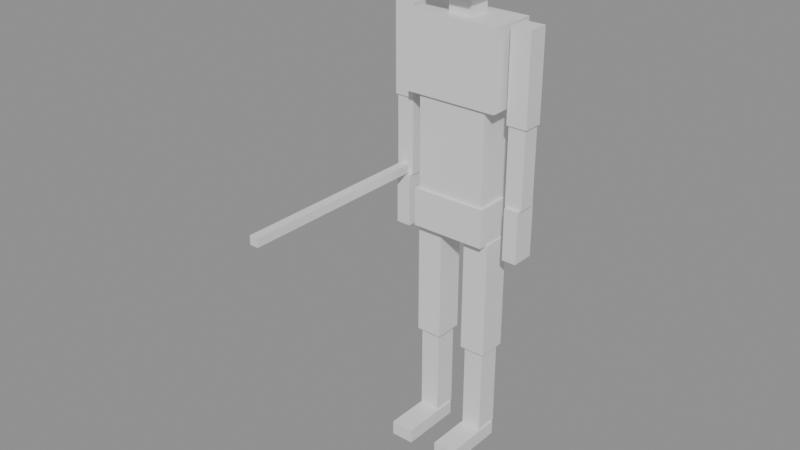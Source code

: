 # Source: kalev_blocking.blend  (saved by Blender 5.1.30; exported with 4.5.12 LTS)
import bpy
from mathutils import Matrix  # noqa: F401  (used for matrix-valued properties, if any)

bpy.ops.wm.read_factory_settings(use_empty=True)
scene = bpy.context.scene
scene.name = 'Scene'

# ---- materials (node trees are filled in below, after node groups)
mat_placeholder = bpy.data.materials.new('placeholder')
mat_placeholder.diffuse_color = (0.973, 0.945, 0.898, 1.0)

# ---- material node trees
mat_placeholder.use_nodes = True; mat_placeholder.node_tree.nodes.clear()
_N = mat_placeholder.node_tree.nodes; _L = mat_placeholder.node_tree.links
n0 = _N.new('ShaderNodeBsdfPrincipled'); n0.name = 'Principled BSDF'; n0.location = (-200, 100)
n1 = _N.new('ShaderNodeOutputMaterial'); n1.name = 'Material Output'; n1.location = (200, 100)
_L.new(n0.outputs[0], n1.inputs[0])
n1.is_active_output = True

# ---- meshes
me_hips_m = bpy.data.meshes.new('hips_m')
me_hips_m.from_pydata([(-0.13, -0.08, 0.768), (0.13, -0.08, 0.768), (0.13, 0.08, 0.768), (-0.13, 0.08, 0.768), (-0.13, -0.08, 0.9), (0.13, -0.08, 0.9), (0.13, 0.08, 0.9), (-0.13, 0.08, 0.9), (-0.12, -0.07, 0.9), (0.12, -0.07, 0.9), (0.12, 0.07, 0.9), (-0.12, 0.07, 0.9), (-0.12, -0.07, 1.217), (0.12, -0.07, 1.217), (0.12, 0.07, 1.217), (-0.12, 0.07, 1.217), (-0.16, -0.08, 1.217), (0.16, -0.08, 1.217), (0.16, 0.08, 1.217), (-0.16, 0.08, 1.217), (-0.16, -0.08, 1.476), (0.16, -0.08, 1.476), (0.16, 0.08, 1.476), (-0.16, 0.08, 1.476), (-0.04, -0.04, 1.476), (0.04, -0.04, 1.476), (0.04, 0.04, 1.476), (-0.04, 0.04, 1.476), (-0.04, -0.04, 1.56), (0.04, -0.04, 1.56), (0.04, 0.04, 1.56), (-0.04, 0.04, 1.56), (-0.08, -0.1, 1.56), (0.08, -0.1, 1.56), (0.08, 0.08, 1.56), (-0.08, 0.08, 1.56), (-0.08, -0.1, 1.8), (0.08, -0.1, 1.8), (0.08, 0.08, 1.8), (-0.08, 0.08, 1.8), (0.175, -0.035, 1.176), (0.245, -0.035, 1.176), (0.245, 0.035, 1.176), (0.175, 0.035, 1.176), (0.175, -0.035, 1.476), (0.245, -0.035, 1.476), (0.245, 0.035, 1.476), (0.175, 0.035, 1.476), (0.18, -0.03, 0.912), (0.24, -0.03, 0.912), (0.24, 0.03, 0.912), (0.18, 0.03, 0.912), (0.18, -0.03, 1.176), (0.24, -0.03, 1.176), (0.24, 0.03, 1.176), (0.18, 0.03, 1.176), (0.185, -0.04, 0.732), (0.235, -0.04, 0.732), (0.235, 0.04, 0.732), (0.185, 0.04, 0.732), (0.185, -0.04, 0.912), (0.235, -0.04, 0.912), (0.235, 0.04, 0.912), (0.185, 0.04, 0.912), (-0.245, -0.035, 1.176), (-0.175, -0.035, 1.176), (-0.175, 0.035, 1.176), (-0.245, 0.035, 1.176), (-0.245, -0.035, 1.476), (-0.175, -0.035, 1.476), (-0.175, 0.035, 1.476), (-0.245, 0.035, 1.476), (-0.24, -0.03, 0.912), (-0.18, -0.03, 0.912), (-0.18, 0.03, 0.912), (-0.24, 0.03, 0.912), (-0.24, -0.03, 1.176), (-0.18, -0.03, 1.176), (-0.18, 0.03, 1.176), (-0.24, 0.03, 1.176), (-0.235, -0.04, 0.732), (-0.185, -0.04, 0.732), (-0.185, 0.04, 0.732), (-0.235, 0.04, 0.732), (-0.235, -0.04, 0.912), (-0.185, -0.04, 0.912), (-0.185, 0.04, 0.912), (-0.235, 0.04, 0.912), (0.045, -0.05, 0.36), (0.135, -0.05, 0.36), (0.135, 0.05, 0.36), (0.045, 0.05, 0.36), (0.045, -0.05, 0.768), (0.135, -0.05, 0.768), (0.135, 0.05, 0.768), (0.045, 0.05, 0.768), (0.055, -0.04, 0.048), (0.125, -0.04, 0.048), (0.125, 0.04, 0.048), (0.055, 0.04, 0.048), (0.055, -0.04, 0.36), (0.125, -0.04, 0.36), (0.125, 0.04, 0.36), (0.055, 0.04, 0.36), (0.05, -0.19, 0.0), (0.13, -0.19, 0.0), (0.13, 0.03, 0.0), (0.05, 0.03, 0.0), (0.05, -0.19, 0.05), (0.13, -0.19, 0.05), (0.13, 0.03, 0.05), (0.05, 0.03, 0.05), (-0.135, -0.05, 0.36), (-0.045, -0.05, 0.36), (-0.045, 0.05, 0.36), (-0.135, 0.05, 0.36), (-0.135, -0.05, 0.768), (-0.045, -0.05, 0.768), (-0.045, 0.05, 0.768), (-0.135, 0.05, 0.768), (-0.125, -0.04, 0.048), (-0.055, -0.04, 0.048), (-0.055, 0.04, 0.048), (-0.125, 0.04, 0.048), (-0.125, -0.04, 0.36), (-0.055, -0.04, 0.36), (-0.055, 0.04, 0.36), (-0.125, 0.04, 0.36), (-0.13, -0.19, 0.0), (-0.05, -0.19, 0.0), (-0.05, 0.03, 0.0), (-0.13, 0.03, 0.0), (-0.13, -0.19, 0.05), (-0.05, -0.19, 0.05), (-0.05, 0.03, 0.05), (-0.13, 0.03, 0.05), (-0.225, -0.7, 0.917), (-0.195, -0.7, 0.917), (-0.195, -0.02, 0.917), (-0.225, -0.02, 0.917), (-0.225, -0.7, 0.947), (-0.195, -0.7, 0.947), (-0.195, -0.02, 0.947), (-0.225, -0.02, 0.947)], [], [(0, 1, 2, 3), (4, 7, 6, 5), (0, 4, 5, 1), (1, 5, 6, 2), (2, 6, 7, 3), (3, 7, 4, 0), (8, 9, 10, 11), (12, 15, 14, 13), (8, 12, 13, 9), (9, 13, 14, 10), (10, 14, 15, 11), (11, 15, 12, 8), (16, 17, 18, 19), (20, 23, 22, 21), (16, 20, 21, 17), (17, 21, 22, 18), (18, 22, 23, 19), (19, 23, 20, 16), (24, 25, 26, 27), (28, 31, 30, 29), (24, 28, 29, 25), (25, 29, 30, 26), (26, 30, 31, 27), (27, 31, 28, 24), (32, 33, 34, 35), (36, 39, 38, 37), (32, 36, 37, 33), (33, 37, 38, 34), (34, 38, 39, 35), (35, 39, 36, 32), (40, 41, 42, 43), (44, 47, 46, 45), (40, 44, 45, 41), (41, 45, 46, 42), (42, 46, 47, 43), (43, 47, 44, 40), (48, 49, 50, 51), (52, 55, 54, 53), (48, 52, 53, 49), (49, 53, 54, 50), (50, 54, 55, 51), (51, 55, 52, 48), (56, 57, 58, 59), (60, 63, 62, 61), (56, 60, 61, 57), (57, 61, 62, 58), (58, 62, 63, 59), (59, 63, 60, 56), (64, 65, 66, 67), (68, 71, 70, 69), (64, 68, 69, 65), (65, 69, 70, 66), (66, 70, 71, 67), (67, 71, 68, 64), (72, 73, 74, 75), (76, 79, 78, 77), (72, 76, 77, 73), (73, 77, 78, 74), (74, 78, 79, 75), (75, 79, 76, 72), (80, 81, 82, 83), (84, 87, 86, 85), (80, 84, 85, 81), (81, 85, 86, 82), (82, 86, 87, 83), (83, 87, 84, 80), (88, 89, 90, 91), (92, 95, 94, 93), (88, 92, 93, 89), (89, 93, 94, 90), (90, 94, 95, 91), (91, 95, 92, 88), (96, 97, 98, 99), (100, 103, 102, 101), (96, 100, 101, 97), (97, 101, 102, 98), (98, 102, 103, 99), (99, 103, 100, 96), (104, 105, 106, 107), (108, 111, 110, 109), (104, 108, 109, 105), (105, 109, 110, 106), (106, 110, 111, 107), (107, 111, 108, 104), (112, 113, 114, 115), (116, 119, 118, 117), (112, 116, 117, 113), (113, 117, 118, 114), (114, 118, 119, 115), (115, 119, 116, 112), (120, 121, 122, 123), (124, 127, 126, 125), (120, 124, 125, 121), (121, 125, 126, 122), (122, 126, 127, 123), (123, 127, 124, 120), (128, 129, 130, 131), (132, 135, 134, 133), (128, 132, 133, 129), (129, 133, 134, 130), (130, 134, 135, 131), (131, 135, 132, 128), (136, 137, 138, 139), (140, 143, 142, 141), (136, 140, 141, 137), (137, 141, 142, 138), (138, 142, 143, 139), (139, 143, 140, 136)])
me_hips_m.materials.append(mat_placeholder)
me_hips_m.update()
arm_kalevarmature = bpy.data.armatures.new('KalevArmature')  # bones are not reproduced

# ---- objects
ob_kalevarmature = bpy.data.objects.new('KalevArmature', arm_kalevarmature)
ob_kalevmesh = bpy.data.objects.new('KalevMesh', me_hips_m)

# ---- transforms, parenting, visibility, modifiers, constraints
ob_kalevarmature.location = (0.0, 0.0, 0.0)
ob_kalevmesh.parent = ob_kalevarmature
ob_kalevmesh.location = (0.0, 0.0, 0.0)
_vg = ob_kalevmesh.vertex_groups.new(name='hips')
_vg.add([0, 1, 2, 3, 4, 5, 6, 7], 1.0, 'REPLACE')
_vg = ob_kalevmesh.vertex_groups.new(name='spine')
_vg.add([8, 9, 10, 11, 12, 13, 14, 15], 1.0, 'REPLACE')
_vg = ob_kalevmesh.vertex_groups.new(name='chest')
_vg.add([16, 17, 18, 19, 20, 21, 22, 23], 1.0, 'REPLACE')
_vg = ob_kalevmesh.vertex_groups.new(name='neck')
_vg.add([24, 25, 26, 27, 28, 29, 30, 31], 1.0, 'REPLACE')
_vg = ob_kalevmesh.vertex_groups.new(name='head')
_vg.add([32, 33, 34, 35, 36, 37, 38, 39], 1.0, 'REPLACE')
_vg = ob_kalevmesh.vertex_groups.new(name='upper_arm.L')
_vg.add([40, 41, 42, 43, 44, 45, 46, 47], 1.0, 'REPLACE')
_vg = ob_kalevmesh.vertex_groups.new(name='forearm.L')
_vg.add([48, 49, 50, 51, 52, 53, 54, 55], 1.0, 'REPLACE')
_vg = ob_kalevmesh.vertex_groups.new(name='hand.L')
_vg.add([56, 57, 58, 59, 60, 61, 62, 63], 1.0, 'REPLACE')
_vg = ob_kalevmesh.vertex_groups.new(name='upper_arm.R')
_vg.add([64, 65, 66, 67, 68, 69, 70, 71], 1.0, 'REPLACE')
_vg = ob_kalevmesh.vertex_groups.new(name='forearm.R')
_vg.add([72, 73, 74, 75, 76, 77, 78, 79], 1.0, 'REPLACE')
_vg = ob_kalevmesh.vertex_groups.new(name='hand.R')
_vg.add([80, 81, 82, 83, 84, 85, 86, 87], 1.0, 'REPLACE')
_vg = ob_kalevmesh.vertex_groups.new(name='thigh.L')
_vg.add([88, 89, 90, 91, 92, 93, 94, 95], 1.0, 'REPLACE')
_vg = ob_kalevmesh.vertex_groups.new(name='shin.L')
_vg.add([96, 97, 98, 99, 100, 101, 102, 103], 1.0, 'REPLACE')
_vg = ob_kalevmesh.vertex_groups.new(name='foot.L')
_vg.add([104, 105, 106, 107, 108, 109, 110, 111], 1.0, 'REPLACE')
_vg = ob_kalevmesh.vertex_groups.new(name='thigh.R')
_vg.add([112, 113, 114, 115, 116, 117, 118, 119], 1.0, 'REPLACE')
_vg = ob_kalevmesh.vertex_groups.new(name='shin.R')
_vg.add([120, 121, 122, 123, 124, 125, 126, 127], 1.0, 'REPLACE')
_vg = ob_kalevmesh.vertex_groups.new(name='foot.R')
_vg.add([128, 129, 130, 131, 132, 133, 134, 135], 1.0, 'REPLACE')
_vg = ob_kalevmesh.vertex_groups.new(name='weapon_base')
_vg.add([136, 137, 138, 139, 140, 141, 142, 143], 1.0, 'REPLACE')
_m = ob_kalevmesh.modifiers.new('Armature', 'ARMATURE')
_m.object = ob_kalevarmature

# ---- collection membership
scene.collection.objects.link(ob_kalevarmature)
scene.collection.objects.link(ob_kalevmesh)

# ---- scene / render settings (as saved in the file)
scene.frame_start = 1; scene.frame_end = 250; scene.frame_set(1)
scene.render.engine = 'BLENDER_EEVEE_NEXT'
scene.render.fps = 60
scene.render.bake_bias = 0.0
scene.render.bake_samples = 0
scene.cycles.sampling_pattern = 'TABULATED_SOBOL'
scene.eevee.use_volume_custom_range = False
bpy.context.view_layer.update()

# ---- added for rendering (the .blend has no active camera and no usable light): camera, sun + grey world if the file has none
cam_auto = bpy.data.cameras.new('AutoCamera')
cam_auto.lens = 50.0
cam_auto.sensor_width = 36.0
cam_auto.clip_end = 1000.0
ob_auto_camera = bpy.data.objects.new('AutoCamera', cam_auto)
scene.collection.objects.link(ob_auto_camera)
ob_auto_camera.location = (1.87081, -2.55497, 2.39665)
ob_auto_camera.rotation_euler = (1.09748, -7.21219e-08, 0.694738)
scene.camera = ob_auto_camera
light_auto_sun = bpy.data.lights.new('AutoSun', 'SUN')
light_auto_sun.energy = 3.0
light_auto_sun.angle = 0.0523599
ob_auto_sun = bpy.data.objects.new('AutoSun', light_auto_sun)
scene.collection.objects.link(ob_auto_sun)
ob_auto_sun.rotation_euler = (0.872665, 0.174533, 0.523599)
if scene.world is None:
    world_auto = bpy.data.worlds.new('AutoWorld')
    world_auto.color = (0.3, 0.3, 0.3)
    scene.world = world_auto
bpy.context.view_layer.update()
